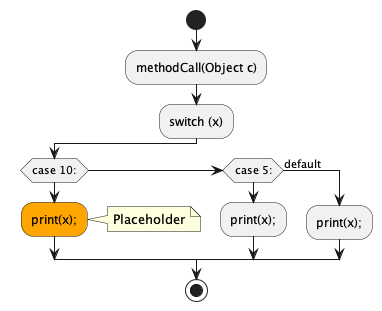

The diagram above was rendered by PlantUML. Its source (embedded in the PNG):
@startuml
start
:methodCall(Object c);
:switch (x);
if (case 10:)
#Orange:print(x);;
note right:Placeholder
elseif (case 5:)
:print(x);;
else (default)
:print(x);;
endif
stop
@enduml